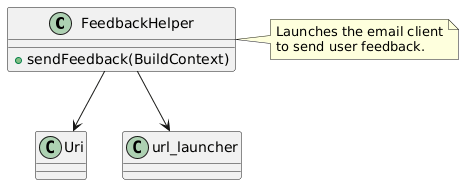

The diagram above was rendered by PlantUML. Its source (embedded in the PNG):
@startuml

class FeedbackHelper {
  +sendFeedback(BuildContext)
}

class Uri
class url_launcher

FeedbackHelper --> Uri
FeedbackHelper --> url_launcher

note right of FeedbackHelper
Launches the email client
to send user feedback.
end note

@enduml